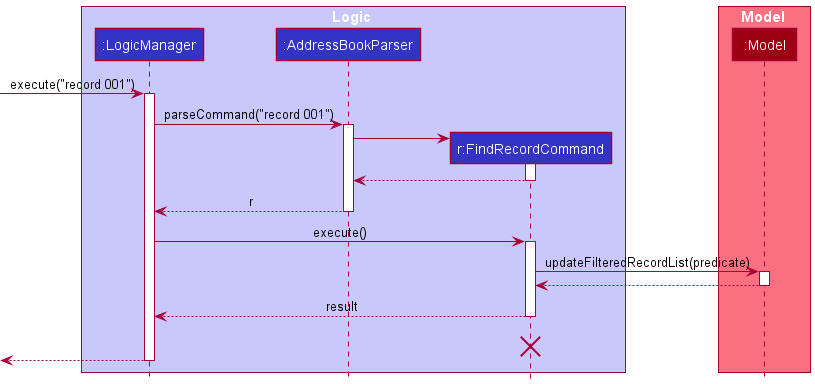

The diagram above was rendered by PlantUML. Its source (embedded in the PNG):
@startuml
!include style.puml

box Logic LOGIC_COLOR_T1
participant ":LogicManager" as LogicManager LOGIC_COLOR
participant ":AddressBookParser" as AddressBookParser LOGIC_COLOR
participant "r:FindRecordCommand" as FindRecordCommand LOGIC_COLOR
end box

box Model MODEL_COLOR_T1
participant ":Model" as Model MODEL_COLOR
end box
[-> LogicManager : execute("record 001")
activate LogicManager

LogicManager -> AddressBookParser : parseCommand("record 001")
activate AddressBookParser

create FindRecordCommand
AddressBookParser -> FindRecordCommand
activate FindRecordCommand

FindRecordCommand --> AddressBookParser
deactivate FindRecordCommand

AddressBookParser --> LogicManager : r
deactivate AddressBookParser

LogicManager -> FindRecordCommand : execute()
activate FindRecordCommand

FindRecordCommand -> Model : updateFilteredRecordList(predicate)
activate Model

Model --> FindRecordCommand
deactivate Model

FindRecordCommand --> LogicManager : result
deactivate FindRecordCommand
FindRecordCommand -[hidden]-> LogicManager : result
destroy FindRecordCommand

[<--LogicManager
deactivate LogicManager
@enduml